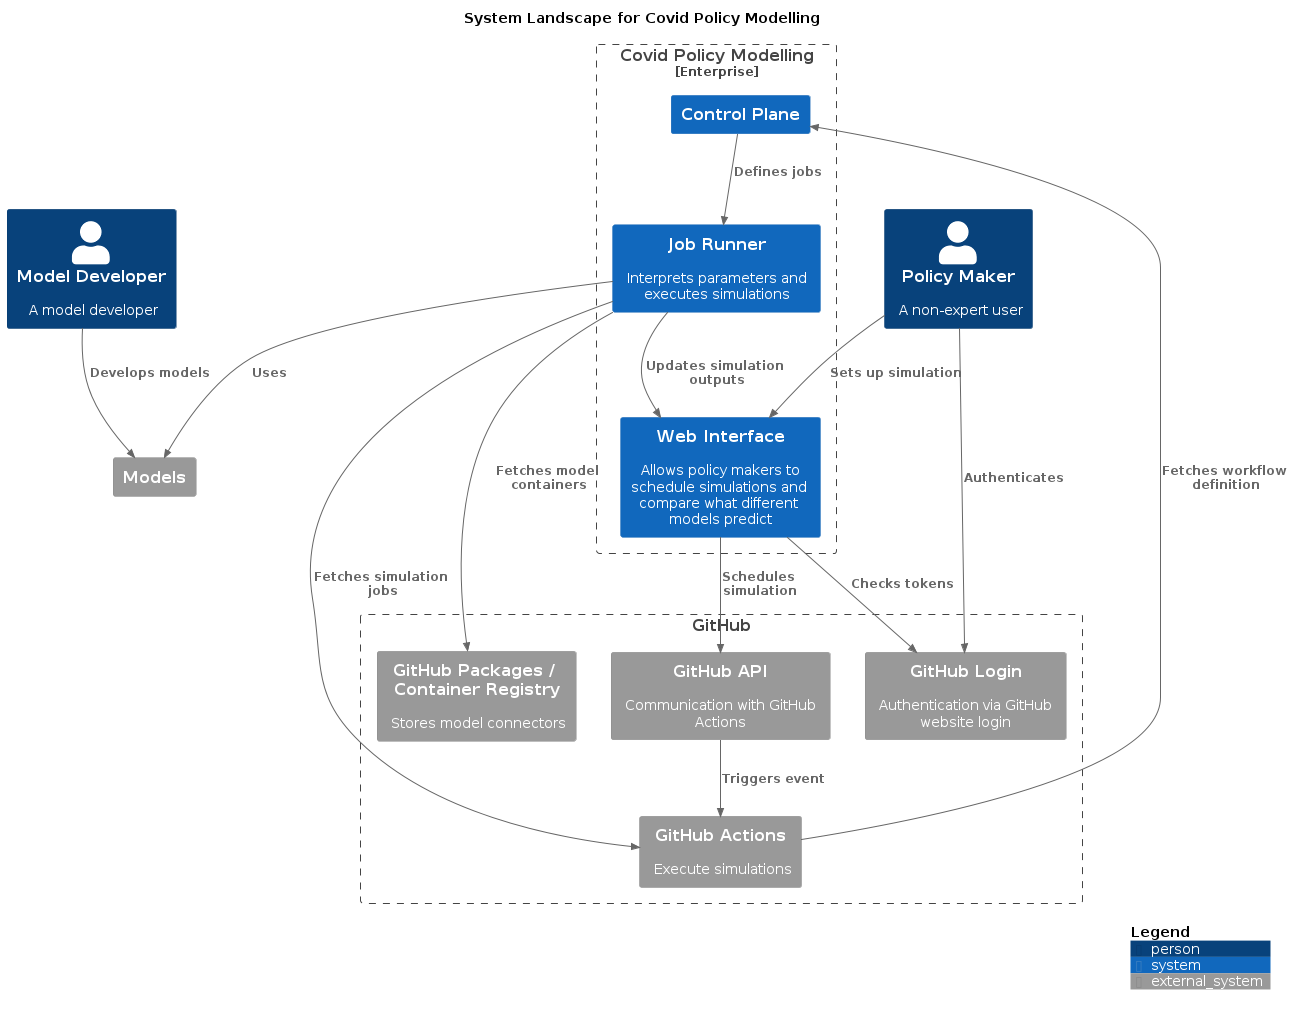

The diagram above was rendered by PlantUML. Its source (embedded in the PNG):
@startuml
title System Landscape for Covid Policy Modelling

top to bottom direction

!includeurl https://raw.githubusercontent.com/plantuml-stdlib/C4-PlantUML/master/C4.puml
!includeurl https://raw.githubusercontent.com/plantuml-stdlib/C4-PlantUML/master/C4_Context.puml

Enterprise_Boundary(enterprise, "Covid Policy Modelling") {
  System(JobRunner, "Job Runner", "Interprets parameters and executes simulations")
  System(ControlPlane, "Control Plane", "")
  System(WebInterface, "Web Interface", "Allows policy makers to schedule simulations and compare what different models predict")
}

Boundary(group_0, "GitHub") {
  System_Ext(GitHubLogin, "GitHub Login", "Authentication via GitHub website login")
  System_Ext(GitHubActions, "GitHub Actions", "Execute simulations")
  System_Ext(GitHubAPI, "GitHub API", "Communication with GitHub Actions")
  System_Ext(GitHubPackagesContainerRegistry, "GitHub Packages / Container Registry", "Stores model connectors")
}

System_Ext(Models, "Models", "")
Person(PolicyMaker, "Policy Maker", "A non-expert user")
Person(ModelDeveloper, "Model Developer", "A model developer")

Rel_D(WebInterface, GitHubLogin, "Checks tokens")
Rel_D(WebInterface, GitHubAPI, "Schedules simulation")
Rel_D(JobRunner, Models, "Uses")
Rel_D(JobRunner, GitHubPackagesContainerRegistry, "Fetches model containers")
Rel_D(JobRunner, WebInterface, "Updates simulation outputs")
Rel_D(JobRunner, GitHubActions, "Fetches simulation jobs")
Rel_D(ControlPlane, JobRunner, "Defines jobs")
Rel_D(GitHubActions, ControlPlane, "Fetches workflow definition")
Rel_D(PolicyMaker, GitHubLogin, "Authenticates")
Rel_D(PolicyMaker, WebInterface, "Sets up simulation")
Rel_D(GitHubAPI, GitHubActions, "Triggers event")
Rel_D(ModelDeveloper, Models, "Develops models")

SHOW_LEGEND()
@enduml